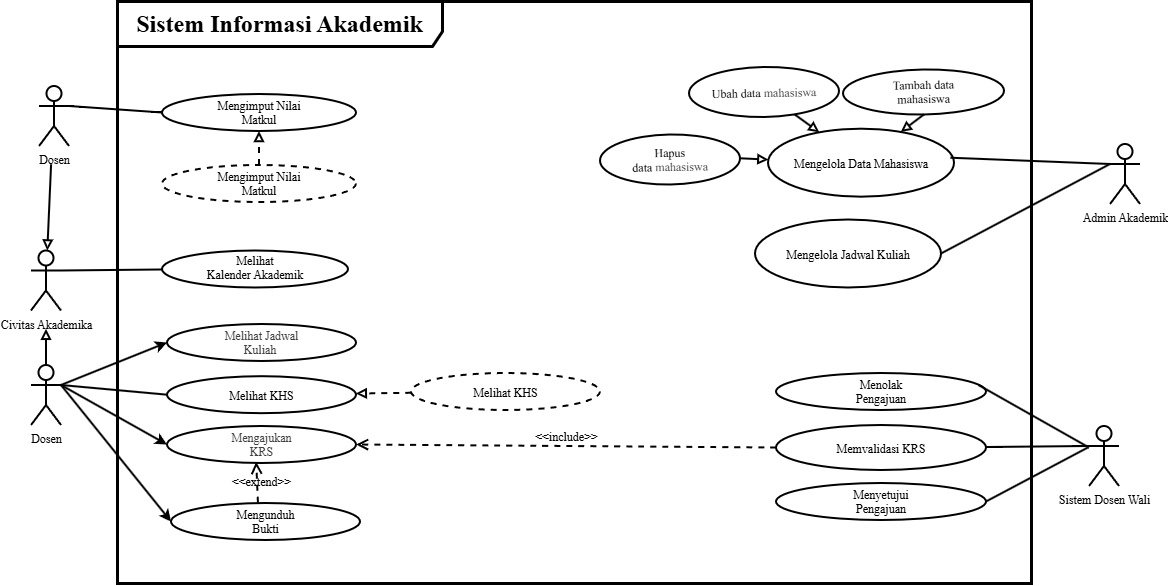

The diagram above was exported from draw.io. Its source (the exported page's mxGraphModel, read from the mxfile embedded in the PNG):
<mxGraphModel dx="1530" dy="1123" grid="1" gridSize="10" guides="1" tooltips="1" connect="1" arrows="1" fold="1" page="1" pageScale="1" pageWidth="850" pageHeight="1100" math="0" shadow="0">
  <root>
    <mxCell id="0" />
    <mxCell id="1" parent="0" />
    <mxCell id="Q-DFk-W6xqDTz9JfAKpm-1" parent="1" style="shape=umlFrame;whiteSpace=wrap;html=1;pointerEvents=0;recursiveResize=0;container=1;collapsible=0;width=325;strokeWidth=3;fontSize=24;height=45;fontStyle=1;fontFamily=Times New Roman;" value="Sistem Informasi Akademik" vertex="1">
      <mxGeometry height="582" width="914" x="280" y="230" as="geometry" />
    </mxCell>
    <mxCell id="Q-DFk-W6xqDTz9JfAKpm-2" parent="Q-DFk-W6xqDTz9JfAKpm-1" style="ellipse;whiteSpace=wrap;html=1;shapeInside=1;strokeWidth=2;fontFamily=Times New Roman;fontSize=12;fontStyle=0" value="Melihat Kalender Akademik" vertex="1">
      <mxGeometry height="37" width="186" x="45" y="249.5" as="geometry" />
    </mxCell>
    <mxCell id="Q-DFk-W6xqDTz9JfAKpm-3" parent="Q-DFk-W6xqDTz9JfAKpm-1" style="ellipse;whiteSpace=wrap;html=1;shapeInside=1;strokeWidth=2;fontFamily=Times New Roman;fontSize=12;fontStyle=0" value="Mengimput Nilai Matkul" vertex="1">
      <mxGeometry height="37" width="194" x="45" y="93" as="geometry" />
    </mxCell>
    <mxCell id="Q-DFk-W6xqDTz9JfAKpm-4" edge="1" parent="Q-DFk-W6xqDTz9JfAKpm-1" source="Q-DFk-W6xqDTz9JfAKpm-5" style="edgeStyle=none;html=1;endArrow=block;endFill=0;dashed=1;strokeWidth=2;fontFamily=Times New Roman;" target="Q-DFk-W6xqDTz9JfAKpm-3" value="">
      <mxGeometry relative="1" as="geometry" />
    </mxCell>
    <mxCell id="Q-DFk-W6xqDTz9JfAKpm-5" parent="Q-DFk-W6xqDTz9JfAKpm-1" style="ellipse;whiteSpace=wrap;html=1;shapeInside=1;strokeWidth=2;fontFamily=Times New Roman;fontSize=12;fontStyle=0;dashed=1;" value="Mengimput Nilai Matkul" vertex="1">
      <mxGeometry height="37" width="194" x="45" y="164" as="geometry" />
    </mxCell>
    <mxCell id="Q-DFk-W6xqDTz9JfAKpm-6" edge="1" parent="Q-DFk-W6xqDTz9JfAKpm-1" source="Q-DFk-W6xqDTz9JfAKpm-7" style="edgeStyle=none;html=1;endArrow=none;endFill=0;exitX=1;exitY=0.3333333333333333;exitDx=0;exitDy=0;exitPerimeter=0;strokeWidth=2;fontFamily=Times New Roman;" target="Q-DFk-W6xqDTz9JfAKpm-2">
      <mxGeometry relative="1" as="geometry" />
    </mxCell>
    <mxCell id="Q-DFk-W6xqDTz9JfAKpm-7" parent="Q-DFk-W6xqDTz9JfAKpm-1" style="shape=umlActor;verticalLabelPosition=bottom;verticalAlign=top;html=1;strokeWidth=2;fontFamily=Times New Roman;fontSize=12;fontStyle=0" value="Civitas Akademika" vertex="1">
      <mxGeometry height="60" width="30" x="-86" y="249.5" as="geometry" />
    </mxCell>
    <mxCell id="Q-DFk-W6xqDTz9JfAKpm-8" edge="1" parent="Q-DFk-W6xqDTz9JfAKpm-1" source="Q-DFk-W6xqDTz9JfAKpm-13" style="edgeStyle=none;html=1;endArrow=block;endFill=0;strokeWidth=2;fontFamily=Times New Roman;" value="">
      <mxGeometry relative="1" as="geometry">
        <mxPoint x="-71" y="327.8" as="targetPoint" />
      </mxGeometry>
    </mxCell>
    <mxCell id="Q-DFk-W6xqDTz9JfAKpm-9" edge="1" parent="Q-DFk-W6xqDTz9JfAKpm-1" source="Q-DFk-W6xqDTz9JfAKpm-13" style="edgeStyle=none;html=1;exitX=1;exitY=0.3333333333333333;exitDx=0;exitDy=0;exitPerimeter=0;endArrow=none;endFill=0;strokeWidth=2;entryX=0;entryY=0.5;entryDx=0;entryDy=0;fontFamily=Times New Roman;" target="Q-DFk-W6xqDTz9JfAKpm-14">
      <mxGeometry relative="1" as="geometry">
        <mxPoint x="-112.69999999999999" y="561.29" as="targetPoint" />
      </mxGeometry>
    </mxCell>
    <mxCell id="Q-DFk-W6xqDTz9JfAKpm-10" edge="1" parent="Q-DFk-W6xqDTz9JfAKpm-1" source="Q-DFk-W6xqDTz9JfAKpm-13" style="edgeStyle=none;html=1;entryX=0;entryY=0.5;entryDx=0;entryDy=0;exitX=1;exitY=0.3333333333333333;exitDx=0;exitDy=0;exitPerimeter=0;strokeWidth=2;fontFamily=Times New Roman;" target="Q-DFk-W6xqDTz9JfAKpm-19">
      <mxGeometry relative="1" as="geometry" />
    </mxCell>
    <mxCell id="Q-DFk-W6xqDTz9JfAKpm-11" edge="1" parent="Q-DFk-W6xqDTz9JfAKpm-1" source="Q-DFk-W6xqDTz9JfAKpm-13" style="edgeStyle=none;html=1;entryX=0;entryY=0.5;entryDx=0;entryDy=0;exitX=1;exitY=0.3333333333333333;exitDx=0;exitDy=0;exitPerimeter=0;strokeWidth=2;fontFamily=Times New Roman;" target="Q-DFk-W6xqDTz9JfAKpm-17">
      <mxGeometry relative="1" as="geometry" />
    </mxCell>
    <mxCell id="Q-DFk-W6xqDTz9JfAKpm-12" edge="1" parent="Q-DFk-W6xqDTz9JfAKpm-1" source="Q-DFk-W6xqDTz9JfAKpm-13" style="edgeStyle=none;html=1;entryX=0;entryY=0.5;entryDx=0;entryDy=0;exitX=1;exitY=0.3333333333333333;exitDx=0;exitDy=0;exitPerimeter=0;strokeWidth=2;fontFamily=Times New Roman;" target="Q-DFk-W6xqDTz9JfAKpm-18">
      <mxGeometry relative="1" as="geometry" />
    </mxCell>
    <mxCell id="Q-DFk-W6xqDTz9JfAKpm-13" parent="Q-DFk-W6xqDTz9JfAKpm-1" style="shape=umlActor;verticalLabelPosition=bottom;verticalAlign=top;html=1;strokeWidth=2;fontFamily=Times New Roman;fontSize=12;fontStyle=0" value="Dosen" vertex="1">
      <mxGeometry height="60" width="30" x="-86" y="364" as="geometry" />
    </mxCell>
    <mxCell id="Q-DFk-W6xqDTz9JfAKpm-14" parent="Q-DFk-W6xqDTz9JfAKpm-1" style="ellipse;whiteSpace=wrap;html=1;shapeInside=1;strokeWidth=2;fontFamily=Times New Roman;fontSize=12;fontStyle=0" value="Melihat KHS" vertex="1">
      <mxGeometry height="37" width="189" x="50" y="375.18000000000006" as="geometry" />
    </mxCell>
    <mxCell id="Q-DFk-W6xqDTz9JfAKpm-15" edge="1" parent="Q-DFk-W6xqDTz9JfAKpm-1" source="Q-DFk-W6xqDTz9JfAKpm-16" style="edgeStyle=none;html=1;endArrow=block;endFill=0;strokeWidth=2;dashed=1;fontFamily=Times New Roman;" target="Q-DFk-W6xqDTz9JfAKpm-14" value="">
      <mxGeometry relative="1" as="geometry" />
    </mxCell>
    <mxCell id="Q-DFk-W6xqDTz9JfAKpm-16" parent="Q-DFk-W6xqDTz9JfAKpm-1" style="ellipse;whiteSpace=wrap;html=1;shapeInside=1;strokeWidth=2;fontFamily=Times New Roman;fontSize=12;fontStyle=0;dashed=1;" value="Melihat KHS" vertex="1">
      <mxGeometry height="37" width="189" x="294" y="372" as="geometry" />
    </mxCell>
    <mxCell id="Q-DFk-W6xqDTz9JfAKpm-17" parent="Q-DFk-W6xqDTz9JfAKpm-1" style="ellipse;whiteSpace=wrap;html=1;shapeInside=1;strokeWidth=2;fontFamily=Times New Roman;fontSize=12;fontStyle=0" value="&lt;span style=&quot;color: rgb(63, 63, 63);&quot;&gt;Mengajukan KRS&lt;/span&gt;" vertex="1">
      <mxGeometry height="37" width="189" x="50" y="425" as="geometry" />
    </mxCell>
    <mxCell id="Q-DFk-W6xqDTz9JfAKpm-18" parent="Q-DFk-W6xqDTz9JfAKpm-1" style="ellipse;whiteSpace=wrap;html=1;shapeInside=1;strokeWidth=2;fontFamily=Times New Roman;fontSize=12;fontStyle=0" value="Mengunduh Bukti" vertex="1">
      <mxGeometry height="37" width="189" x="54" y="502" as="geometry" />
    </mxCell>
    <mxCell id="Q-DFk-W6xqDTz9JfAKpm-19" parent="Q-DFk-W6xqDTz9JfAKpm-1" style="ellipse;whiteSpace=wrap;html=1;shapeInside=1;strokeWidth=2;fontFamily=Times New Roman;fontSize=12;fontStyle=0" value="&lt;span style=&quot;color: rgb(63, 63, 63);&quot;&gt;Melihat Jadwal Kuliah&amp;nbsp;&lt;/span&gt;" vertex="1">
      <mxGeometry height="37" width="189" x="50" y="323" as="geometry" />
    </mxCell>
    <mxCell id="Q-DFk-W6xqDTz9JfAKpm-20" edge="1" parent="Q-DFk-W6xqDTz9JfAKpm-1" source="Q-DFk-W6xqDTz9JfAKpm-18" style="html=1;verticalAlign=bottom;labelBackgroundColor=none;endArrow=open;endFill=0;dashed=1;rounded=0;fontSize=12;startSize=8;endSize=8;curved=1;entryX=0.472;entryY=0.97;entryDx=0;entryDy=0;exitX=0.46;exitY=-0.011;exitDx=0;exitDy=0;entryPerimeter=0;exitPerimeter=0;strokeWidth=2;fontFamily=Times New Roman;" target="Q-DFk-W6xqDTz9JfAKpm-17" value="&amp;lt;&amp;lt;extend&amp;gt;&amp;gt;">
      <mxGeometry relative="1" width="160" x="-0.4403" y="-4" as="geometry">
        <mxPoint as="offset" />
        <mxPoint x="140" y="810" as="sourcePoint" />
        <mxPoint x="300" y="810" as="targetPoint" />
      </mxGeometry>
    </mxCell>
    <mxCell id="Q-DFk-W6xqDTz9JfAKpm-21" parent="Q-DFk-W6xqDTz9JfAKpm-1" style="ellipse;whiteSpace=wrap;html=1;shapeInside=1;strokeWidth=2;fontFamily=Times New Roman;" value="Memvalidasi KRS" vertex="1">
      <mxGeometry height="45" width="210" x="659" y="424" as="geometry" />
    </mxCell>
    <mxCell id="Q-DFk-W6xqDTz9JfAKpm-22" edge="1" parent="Q-DFk-W6xqDTz9JfAKpm-1" source="Q-DFk-W6xqDTz9JfAKpm-21" style="html=1;verticalAlign=bottom;labelBackgroundColor=none;endArrow=open;endFill=0;dashed=1;rounded=0;fontSize=12;startSize=8;endSize=8;curved=1;exitX=0;exitY=0.5;exitDx=0;exitDy=0;entryX=1;entryY=0.5;entryDx=0;entryDy=0;strokeWidth=2;fontFamily=Times New Roman;" target="Q-DFk-W6xqDTz9JfAKpm-17" value="&amp;lt;&amp;lt;include&amp;gt;&amp;gt;">
      <mxGeometry relative="1" width="160" as="geometry">
        <mxPoint x="140" y="810" as="sourcePoint" />
        <mxPoint x="300" y="810" as="targetPoint" />
      </mxGeometry>
    </mxCell>
    <mxCell id="Q-DFk-W6xqDTz9JfAKpm-23" parent="Q-DFk-W6xqDTz9JfAKpm-1" style="ellipse;whiteSpace=wrap;html=1;shapeInside=1;strokeWidth=2;fontFamily=Times New Roman;" value="Menolak Pengajuan" vertex="1">
      <mxGeometry height="37" width="210" x="659" y="372" as="geometry" />
    </mxCell>
    <mxCell id="Q-DFk-W6xqDTz9JfAKpm-24" parent="Q-DFk-W6xqDTz9JfAKpm-1" style="ellipse;whiteSpace=wrap;html=1;shapeInside=1;strokeWidth=2;fontFamily=Times New Roman;" value="Menyetujui Pengajuan" vertex="1">
      <mxGeometry height="37" width="210" x="659" y="482" as="geometry" />
    </mxCell>
    <mxCell id="Q-DFk-W6xqDTz9JfAKpm-25" parent="Q-DFk-W6xqDTz9JfAKpm-1" style="ellipse;whiteSpace=wrap;html=1;shapeInside=1;strokeWidth=2;fontFamily=Times New Roman;fontSize=12;fontStyle=0" value="Mengelola Data Mahasiswa" vertex="1">
      <mxGeometry height="68" width="186" x="651" y="127.68" as="geometry" />
    </mxCell>
    <mxCell id="Q-DFk-W6xqDTz9JfAKpm-26" edge="1" parent="Q-DFk-W6xqDTz9JfAKpm-1" source="Q-DFk-W6xqDTz9JfAKpm-27" style="edgeStyle=none;html=1;endArrow=block;endFill=0;exitX=1;exitY=0.5;exitDx=0;exitDy=0;strokeWidth=2;fontFamily=Times New Roman;fontStyle=0" target="Q-DFk-W6xqDTz9JfAKpm-25">
      <mxGeometry relative="1" as="geometry">
        <mxPoint x="693.0048872976614" y="169.61964692607887" as="targetPoint" />
      </mxGeometry>
    </mxCell>
    <mxCell id="Q-DFk-W6xqDTz9JfAKpm-27" parent="Q-DFk-W6xqDTz9JfAKpm-1" style="ellipse;whiteSpace=wrap;html=1;shapeInside=1;fontStyle=0;strokeWidth=2;rotation=-1;fontFamily=Times New Roman;" value="Hapus data&amp;nbsp;&lt;span style=&quot;color: rgb(63, 63, 63); background-color: transparent;&quot;&gt;mahasiswa&lt;/span&gt;" vertex="1">
      <mxGeometry height="50" width="140" x="483.0048872976614" y="133.4996469260788" as="geometry" />
    </mxCell>
    <mxCell id="Q-DFk-W6xqDTz9JfAKpm-28" edge="1" parent="Q-DFk-W6xqDTz9JfAKpm-1" source="Q-DFk-W6xqDTz9JfAKpm-29" style="edgeStyle=none;html=1;endArrow=block;endFill=0;strokeWidth=2;fontFamily=Times New Roman;fontStyle=0" target="Q-DFk-W6xqDTz9JfAKpm-25" value="">
      <mxGeometry relative="1" as="geometry">
        <mxPoint x="663.0048872976614" y="152.61964692607887" as="targetPoint" />
      </mxGeometry>
    </mxCell>
    <mxCell id="Q-DFk-W6xqDTz9JfAKpm-29" parent="Q-DFk-W6xqDTz9JfAKpm-1" style="ellipse;whiteSpace=wrap;html=1;shapeInside=1;fontStyle=0;strokeWidth=2;rotation=-1;fontFamily=Times New Roman;" value="Ubah data&amp;nbsp;&lt;span style=&quot;color: rgb(63, 63, 63); background-color: transparent;&quot;&gt;mahasiswa&lt;/span&gt;" vertex="1">
      <mxGeometry height="50" width="150" x="572.0048872976614" y="65.99964692607884" as="geometry" />
    </mxCell>
    <mxCell id="Q-DFk-W6xqDTz9JfAKpm-30" parent="Q-DFk-W6xqDTz9JfAKpm-1" style="ellipse;whiteSpace=wrap;html=1;shapeInside=1;fontStyle=0;strokeWidth=2;rotation=-1;fontFamily=Times New Roman;" value="Tambah data mahasiswa" vertex="1">
      <mxGeometry height="45" width="161" x="726" y="68.5" as="geometry" />
    </mxCell>
    <mxCell id="Q-DFk-W6xqDTz9JfAKpm-31" edge="1" parent="Q-DFk-W6xqDTz9JfAKpm-1" source="Q-DFk-W6xqDTz9JfAKpm-30" style="edgeStyle=none;html=1;endArrow=block;endFill=0;exitX=0.5;exitY=1;exitDx=0;exitDy=0;strokeWidth=2;fontFamily=Times New Roman;fontStyle=0" target="Q-DFk-W6xqDTz9JfAKpm-25">
      <mxGeometry relative="1" as="geometry">
        <mxPoint x="730.0048872976614" y="127.61964692607887" as="targetPoint" />
      </mxGeometry>
    </mxCell>
    <mxCell id="Q-DFk-W6xqDTz9JfAKpm-32" parent="Q-DFk-W6xqDTz9JfAKpm-1" style="ellipse;whiteSpace=wrap;html=1;shapeInside=1;strokeWidth=2;fontFamily=Times New Roman;fontSize=12;fontStyle=0" value="Mengelola Jadwal Kuliah" vertex="1">
      <mxGeometry height="68" width="186" x="638" y="218.5" as="geometry" />
    </mxCell>
    <mxCell id="Q-DFk-W6xqDTz9JfAKpm-33" parent="Q-DFk-W6xqDTz9JfAKpm-1" style="shape=umlActor;verticalLabelPosition=bottom;verticalAlign=top;html=1;strokeWidth=2;fontFamily=Times New Roman;fontSize=12;fontStyle=0" value="Admin Akademik" vertex="1">
      <mxGeometry height="60" width="30" x="993" y="143" as="geometry" />
    </mxCell>
    <mxCell id="Q-DFk-W6xqDTz9JfAKpm-34" edge="1" parent="Q-DFk-W6xqDTz9JfAKpm-1" source="Q-DFk-W6xqDTz9JfAKpm-33" style="edgeStyle=none;html=1;entryX=0.981;entryY=0.427;entryDx=0;entryDy=0;entryPerimeter=0;exitX=0;exitY=0.3333333333333333;exitDx=0;exitDy=0;exitPerimeter=0;endArrow=none;endFill=0;strokeWidth=2;fontFamily=Times New Roman;" target="Q-DFk-W6xqDTz9JfAKpm-25">
      <mxGeometry relative="1" as="geometry" />
    </mxCell>
    <mxCell id="Q-DFk-W6xqDTz9JfAKpm-35" edge="1" parent="Q-DFk-W6xqDTz9JfAKpm-1" source="Q-DFk-W6xqDTz9JfAKpm-33" style="edgeStyle=none;html=1;entryX=1;entryY=0.5;entryDx=0;entryDy=0;strokeWidth=2;endArrow=none;endFill=0;exitX=0;exitY=0.3333333333333333;exitDx=0;exitDy=0;exitPerimeter=0;fontFamily=Times New Roman;" target="Q-DFk-W6xqDTz9JfAKpm-32">
      <mxGeometry relative="1" as="geometry" />
    </mxCell>
    <mxCell id="Q-DFk-W6xqDTz9JfAKpm-36" parent="Q-DFk-W6xqDTz9JfAKpm-1" style="shape=umlActor;verticalLabelPosition=bottom;verticalAlign=top;html=1;strokeWidth=2;fontFamily=Times New Roman;fontSize=12;fontStyle=0" value="Dosen" vertex="1">
      <mxGeometry height="60" width="30" x="-78" y="85" as="geometry" />
    </mxCell>
    <mxCell id="Q-DFk-W6xqDTz9JfAKpm-37" edge="1" parent="Q-DFk-W6xqDTz9JfAKpm-1" source="Q-DFk-W6xqDTz9JfAKpm-3" style="edgeStyle=none;curved=1;rounded=0;curveGeometry=1;orthogonalLoop=1;jettySize=auto;html=1;entryX=1;entryY=0.3333333333333333;entryDx=0;entryDy=0;entryPerimeter=0;fontSize=12;startSize=8;endSize=8;endArrow=none;endFill=0;exitX=0;exitY=0.5;exitDx=0;exitDy=0;strokeWidth=2;fontFamily=Times New Roman;fontStyle=0" target="Q-DFk-W6xqDTz9JfAKpm-36">
      <mxGeometry relative="1" as="geometry" />
    </mxCell>
    <mxCell id="Q-DFk-W6xqDTz9JfAKpm-38" edge="1" parent="Q-DFk-W6xqDTz9JfAKpm-1" source="Q-DFk-W6xqDTz9JfAKpm-36" style="edgeStyle=none;html=1;endArrow=block;endFill=0;exitX=0.403;exitY=1.305;exitDx=0;exitDy=0;exitPerimeter=0;strokeWidth=2;fontFamily=Times New Roman;" target="Q-DFk-W6xqDTz9JfAKpm-7" value="">
      <mxGeometry relative="1" as="geometry">
        <mxPoint x="-72.87" y="214.60000000000002" as="sourcePoint" />
      </mxGeometry>
    </mxCell>
    <mxCell id="Q-DFk-W6xqDTz9JfAKpm-39" edge="1" parent="Q-DFk-W6xqDTz9JfAKpm-1" style="edgeStyle=none;html=1;entryX=1;entryY=0.5;entryDx=0;entryDy=0;endArrow=none;endFill=0;strokeWidth=2;fontFamily=Times New Roman;" target="Q-DFk-W6xqDTz9JfAKpm-24">
      <mxGeometry relative="1" as="geometry">
        <mxPoint x="970.9" y="446.49" as="sourcePoint" />
      </mxGeometry>
    </mxCell>
    <mxCell id="Q-DFk-W6xqDTz9JfAKpm-40" parent="Q-DFk-W6xqDTz9JfAKpm-1" style="shape=umlActor;verticalLabelPosition=bottom;verticalAlign=top;html=1;strokeWidth=2;fontFamily=Times New Roman;" value="Sistem Dosen Wali" vertex="1">
      <mxGeometry height="60" width="30" x="972" y="425" as="geometry" />
    </mxCell>
    <mxCell id="Q-DFk-W6xqDTz9JfAKpm-41" edge="1" parent="Q-DFk-W6xqDTz9JfAKpm-1" source="Q-DFk-W6xqDTz9JfAKpm-21" style="edgeStyle=none;curved=1;rounded=0;curveGeometry=1;orthogonalLoop=1;jettySize=auto;html=1;fontSize=12;startSize=8;endSize=8;endArrow=none;endFill=0;entryX=0;entryY=0.3333333333333333;entryDx=0;entryDy=0;entryPerimeter=0;strokeWidth=2;fontFamily=Times New Roman;" target="Q-DFk-W6xqDTz9JfAKpm-40" value="">
      <mxGeometry relative="1" as="geometry">
        <mxPoint x="629.1700000000001" y="341.68" as="targetPoint" />
      </mxGeometry>
    </mxCell>
    <mxCell id="Q-DFk-W6xqDTz9JfAKpm-42" edge="1" parent="Q-DFk-W6xqDTz9JfAKpm-1" source="Q-DFk-W6xqDTz9JfAKpm-40" style="edgeStyle=none;html=1;entryX=0.965;entryY=0.327;entryDx=0;entryDy=0;entryPerimeter=0;endArrow=none;endFill=0;strokeWidth=2;fontFamily=Times New Roman;" target="Q-DFk-W6xqDTz9JfAKpm-23">
      <mxGeometry relative="1" as="geometry" />
    </mxCell>
  </root>
</mxGraphModel>